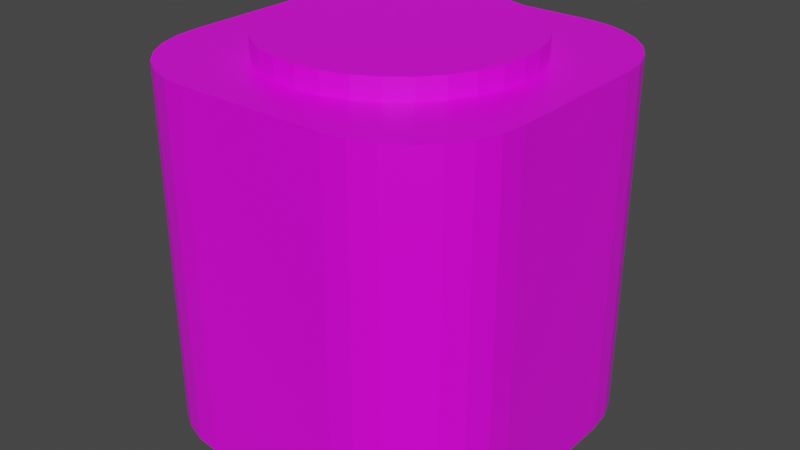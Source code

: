 # Source: caja.blend  (saved by Blender 2.90.8; exported with 4.5.12 LTS)
import bpy
from mathutils import Matrix  # noqa: F401  (used for matrix-valued properties, if any)

bpy.ops.wm.read_factory_settings(use_empty=True)
scene = bpy.context.scene
scene.name = 'Scene'

# ---- collections
col_collection = bpy.data.collections.new('Collection'); scene.collection.children.link(col_collection)

# ---- images (referenced by path relative to the original .blend; pixels are not part of the script)
import os
ASSET_DIR = os.environ.get("B2B_ASSET_DIR", "")  # directory of the original .blend (textures are referenced by path, not embedded)
HERE = os.path.dirname(os.path.abspath(__file__))  # packed textures are extracted next to this script under _unpacked/

def load_image(name, relpath, width, height, colorspace="sRGB"):
    """Load a texture the original file referenced (path relative to the .blend, or extracted next to this script)."""
    p = next((c for c in (os.path.join(HERE, relpath), os.path.join(ASSET_DIR, relpath)) if relpath and os.path.exists(c)), "")
    if p:
        img = bpy.data.images.load(p, check_existing=True)
        img.name = name
    else:  # same state as the original file: an image datablock whose file is absent (Cycles renders it pink)
        img = bpy.data.images.new(name, width, height)
        img.source = "FILE"
        img.filepath = "//" + (relpath or name)
    img.colorspace_settings.name = colorspace
    return img
img_plaingray_png = load_image('plainGray.png', 'plainGray.png', 1024, 1024, 'sRGB')
img_plainpis_png = load_image('plainPis.png', 'plainPis.png', 1024, 1024, 'sRGB')

# ---- materials (node trees are filled in below, after node groups)
mat_material = bpy.data.materials.new('Material')
mat_material.alpha_threshold = 0.0
mat_material.use_transparent_shadow = False
mat_material.line_color = (0.0, 0.0, 0.0, 1.0)
mat_material_001 = bpy.data.materials.new('Material.001')
mat_material_001.use_transparent_shadow = False

# ---- material node trees
mat_material.use_nodes = True; mat_material.node_tree.nodes.clear()
_N = mat_material.node_tree.nodes; _L = mat_material.node_tree.links
n0 = _N.new('ShaderNodeOutputMaterial'); n0.name = 'Material Output'; n0.location = (300, 300)
n1 = _N.new('ShaderNodeBsdfPrincipled'); n1.name = 'Principled BSDF'; n1.location = (10, 300)
n1.distribution = 'GGX'
n1.subsurface_method = 'BURLEY'
n1.inputs[2].default_value = 0.4
n1.inputs[3].default_value = 1.45
n1.inputs[27].default_value = (0.0, 0.0, 0.0, 1.0)
n1.inputs[28].default_value = 1.0
n2 = _N.new('ShaderNodeTexImage'); n2.name = 'Imagen'; n2.location = (-280, 280)
n2.image = img_plaingray_png
_L.new(n1.outputs[0], n0.inputs[0])
_L.new(n2.outputs[0], n1.inputs[0])
n0.is_active_output = True
mat_material_001.use_nodes = True; mat_material_001.node_tree.nodes.clear()
_N = mat_material_001.node_tree.nodes; _L = mat_material_001.node_tree.links
n0 = _N.new('ShaderNodeBsdfPrincipled'); n0.name = 'Principled BSDF'; n0.location = (10, 300)
n0.distribution = 'GGX'
n0.subsurface_method = 'BURLEY'
n0.inputs[3].default_value = 1.45
n0.inputs[27].default_value = (0.0, 0.0, 0.0, 1.0)
n0.inputs[28].default_value = 1.0
n1 = _N.new('ShaderNodeOutputMaterial'); n1.name = 'Material Output'; n1.location = (300, 300)
n2 = _N.new('ShaderNodeTexImage'); n2.name = 'Imagen'; n2.location = (-280, 280)
n2.image = img_plainpis_png
_L.new(n0.outputs[0], n1.inputs[0])
_L.new(n2.outputs[0], n0.inputs[0])
n1.is_active_output = True

# ---- world
world_world = bpy.data.worlds.new('World'); scene.world = world_world
world_world.use_nodes = True; world_world.node_tree.nodes.clear()
_N = world_world.node_tree.nodes; _L = world_world.node_tree.links
n0 = _N.new('ShaderNodeOutputWorld'); n0.name = 'World Output'; n0.location = (300, 300)
n1 = _N.new('ShaderNodeBackground'); n1.name = 'Background'; n1.location = (10, 300)
n1.inputs[0].default_value = (0.05088, 0.05088, 0.05088, 1.0)
_L.new(n1.outputs[0], n0.inputs[0])
n0.is_active_output = True
world_world.color = (0.05088, 0.05088, 0.05088)
world_world.use_sun_shadow = False
world_world.sun_shadow_jitter_overblur = 0.0

# ---- meshes
me_cube = bpy.data.meshes.new('Cube')
me_cube.from_pydata([(1.0, 0.4165, 1.0), (0.4165, 1.0, 1.0), (0.9854, 0.5463, 1.0), (0.9422, 0.6697, 1.0), (0.8727, 0.7803, 1.0), (0.7803, 0.8727, 1.0), (0.6697, 0.9422, 1.0), (0.5463, 0.9854, 1.0), (0.4165, 1.0, -1.0), (1.0, 0.4165, -1.0), (0.5463, 0.9854, -1.0), (0.6697, 0.9422, -1.0), (0.7803, 0.8727, -1.0), (0.8727, 0.7803, -1.0), (0.9422, 0.6697, -1.0), (0.9854, 0.5463, -1.0), (0.4165, -1.0, 1.0), (1.0, -0.4165, 1.0), (0.5463, -0.9854, 1.0), (0.6697, -0.9422, 1.0), (0.7803, -0.8727, 1.0), (0.8727, -0.7803, 1.0), (0.9422, -0.6697, 1.0), (0.9854, -0.5463, 1.0), (1.0, -0.4165, -1.0), (0.4165, -1.0, -1.0), (0.9854, -0.5463, -1.0), (0.9422, -0.6697, -1.0), (0.8727, -0.7803, -1.0), (0.7803, -0.8727, -1.0), (0.6697, -0.9422, -1.0), (0.5463, -0.9854, -1.0), (-0.4165, 1.0, 1.0), (-1.0, 0.4165, 1.0), (-0.5463, 0.9854, 1.0), (-0.6697, 0.9422, 1.0), (-0.7803, 0.8727, 1.0), (-0.8727, 0.7803, 1.0), (-0.9422, 0.6697, 1.0), (-0.9854, 0.5463, 1.0), (-1.0, 0.4165, -1.0), (-0.4165, 1.0, -1.0), (-0.9854, 0.5463, -1.0), (-0.9422, 0.6697, -1.0), (-0.8727, 0.7803, -1.0), (-0.7803, 0.8727, -1.0), (-0.6697, 0.9422, -1.0), (-0.5463, 0.9854, -1.0), (-1.0, -0.4165, 1.0), (-0.4165, -1.0, 1.0), (-0.9854, -0.5463, 1.0), (-0.9422, -0.6697, 1.0), (-0.8727, -0.7803, 1.0), (-0.7803, -0.8727, 1.0), (-0.6697, -0.9422, 1.0), (-0.5463, -0.9854, 1.0), (-0.4165, -1.0, -1.0), (-1.0, -0.4165, -1.0), (-0.5463, -0.9854, -1.0), (-0.6697, -0.9422, -1.0), (-0.7803, -0.8727, -1.0), (-0.8727, -0.7803, -1.0), (-0.9422, -0.6697, -1.0), (-0.9854, -0.5463, -1.0)], [], [(40, 42, 43, 44, 45, 46, 47, 41, 8, 10, 11, 12, 13, 14, 15, 9, 24, 26, 27, 28, 29, 30, 31, 25, 56, 58, 59, 60, 61, 62, 63, 57), (57, 48, 33, 40), (25, 16, 49, 56), (0, 2, 3, 4, 5, 6, 7, 1, 32, 34, 35, 36, 37, 38, 39, 33, 48, 50, 51, 52, 53, 54, 55, 49, 16, 18, 19, 20, 21, 22, 23, 17), (9, 0, 17, 24), (0, 9, 15, 2), (2, 15, 14, 3), (3, 14, 13, 4), (4, 13, 12, 5), (5, 12, 11, 6), (6, 11, 10, 7), (7, 10, 8, 1), (56, 49, 55, 58), (58, 55, 54, 59), (59, 54, 53, 60), (60, 53, 52, 61), (61, 52, 51, 62), (62, 51, 50, 63), (63, 50, 48, 57), (16, 25, 31, 18), (18, 31, 30, 19), (19, 30, 29, 20), (20, 29, 28, 21), (21, 28, 27, 22), (22, 27, 26, 23), (23, 26, 24, 17), (32, 41, 47, 34), (34, 47, 46, 35), (35, 46, 45, 36), (36, 45, 44, 37), (37, 44, 43, 38), (38, 43, 42, 39), (39, 42, 40, 33), (41, 32, 1, 8)])
_uv = me_cube.uv_layers.new(name='UVMap')
_uv.uv.foreach_set('vector', [0.125, 0.5729, 0.2923, 0.3144, 0.2941, 0.3196, 0.297, 0.3242, 0.3008, 0.3569, 0.3054, 0.3633, 0.3106, 0.3717, 0.1979, 0.5, 0.3021, 0.5, 0.3561, 0.4628, 0.3612, 0.4749, 0.3658, 0.487, 0.3697, 0.5275, 0.3726, 0.5413, 0.3744, 0.5567, 0.375, 0.5729, 0.375, 0.6771, 0.3744, 0.6933, 0.3726, 0.7087, 0.3697, 0.7225, 0.3658, 0.763, 0.3612, 0.7751, 0.3561, 0.7872, 0.3021, 0.75, 0.1979, 0.75, 0.1817, 0.7482, 0.1663, 0.7428, 0.1525, 0.7341, 0.1409, 0.7225, 0.1322, 0.7087, 0.1268, 0.6933, 0.125, 0.6771, 0.375, 0.07294, 0.625, 0.07294, 0.625, 0.1771, 0.375, 0.1771, 0.375, 0.8229, 0.625, 0.8229, 0.625, 0.9271, 0.375, 0.9271, 0.625, 0.5729, 0.6256, 0.5567, 0.6274, 0.5413, 0.6303, 0.5275, 0.6342, 0.487, 0.6388, 0.4749, 0.6439, 0.4628, 0.6979, 0.5, 0.8021, 0.5, 0.6894, 0.3717, 0.6946, 0.3633, 0.6992, 0.3569, 0.703, 0.3242, 0.7059, 0.3196, 0.7077, 0.3144, 0.875, 0.5729, 0.875, 0.6771, 0.8732, 0.6933, 0.8678, 0.7087, 0.8591, 0.7225, 0.8475, 0.7341, 0.8337, 0.7428, 0.8183, 0.7482, 0.8021, 0.75, 0.6979, 0.75, 0.6439, 0.7872, 0.6388, 0.7751, 0.6342, 0.763, 0.6303, 0.7225, 0.6274, 0.7087, 0.6256, 0.6933, 0.625, 0.6771, 0.375, 0.5729, 0.625, 0.5729, 0.625, 0.6771, 0.375, 0.6771, 0.625, 0.5729, 0.375, 0.5729, 0.3744, 0.5567, 0.6256, 0.5567, 0.6256, 0.5567, 0.3744, 0.5567, 0.3726, 0.5413, 0.6274, 0.5413, 0.6274, 0.5413, 0.3726, 0.5413, 0.3697, 0.5275, 0.6303, 0.5275, 0.6303, 0.5275, 0.3697, 0.5275, 0.3658, 0.487, 0.6342, 0.487, 0.6342, 0.487, 0.3658, 0.487, 0.3612, 0.4749, 0.6388, 0.4749, 0.6388, 0.4749, 0.3612, 0.4749, 0.3561, 0.4628, 0.6439, 0.4628, 0.6439, 0.4628, 0.3561, 0.4628, 0.375, 0.4271, 0.625, 0.4271, 0.375, 0.9271, 0.625, 0.9271, 0.625, 0.9433, 0.375, 0.9433, 0.375, 0.9433, 0.625, 0.9433, 0.625, 0.9587, 0.375, 0.9587, 0.375, 0.9587, 0.625, 0.9587, 0.625, 0.9725, 0.375, 0.9725, 0.375, 0.0, 0.625, 0.0, 0.625, 0.02746, 0.375, 0.02746, 0.375, 0.02746, 0.625, 0.02746, 0.625, 0.04129, 0.375, 0.04129, 0.375, 0.04129, 0.625, 0.04129, 0.625, 0.05671, 0.375, 0.05671, 0.375, 0.05671, 0.625, 0.05671, 0.625, 0.07294, 0.375, 0.07294, 0.625, 0.8229, 0.375, 0.8229, 0.3561, 0.7872, 0.6439, 0.7872, 0.6439, 0.7872, 0.3561, 0.7872, 0.3612, 0.7751, 0.6388, 0.7751, 0.6388, 0.7751, 0.3612, 0.7751, 0.3658, 0.763, 0.6342, 0.763, 0.6342, 0.763, 0.3658, 0.763, 0.3697, 0.7225, 0.6303, 0.7225, 0.6303, 0.7225, 0.3697, 0.7225, 0.3726, 0.7087, 0.6274, 0.7087, 0.6274, 0.7087, 0.3726, 0.7087, 0.3744, 0.6933, 0.6256, 0.6933, 0.6256, 0.6933, 0.3744, 0.6933, 0.375, 0.6771, 0.625, 0.6771, 0.625, 0.3229, 0.375, 0.3229, 0.3106, 0.3717, 0.6894, 0.3717, 0.6894, 0.3717, 0.3106, 0.3717, 0.3054, 0.3633, 0.6946, 0.3633, 0.6946, 0.3633, 0.3054, 0.3633, 0.3008, 0.3569, 0.6992, 0.3569, 0.6992, 0.3569, 0.3008, 0.3569, 0.297, 0.3242, 0.703, 0.3242, 0.703, 0.3242, 0.297, 0.3242, 0.2941, 0.3196, 0.7059, 0.3196, 0.7059, 0.3196, 0.2941, 0.3196, 0.2923, 0.3144, 0.7077, 0.3144, 0.7077, 0.3144, 0.2923, 0.3144, 0.375, 0.1771, 0.625, 0.1771, 0.375, 0.3229, 0.625, 0.3229, 0.625, 0.4271, 0.375, 0.4271])
me_cube.materials.append(mat_material)
me_cube.use_remesh_preserve_volume = False
me_cube.use_remesh_preserve_attributes = False
me_cube.use_mirror_vertex_groups = False
me_cube.update()
me_cilindro = bpy.data.meshes.new('Cilindro')
me_cilindro.from_pydata([(0.0, 1.0, -1.0), (0.0, 1.0, 1.0), (0.1951, 0.9808, -1.0), (0.1951, 0.9808, 1.0), (0.3827, 0.9239, -1.0), (0.3827, 0.9239, 1.0), (0.5556, 0.8315, -1.0), (0.5556, 0.8315, 1.0), (0.7071, 0.7071, -1.0), (0.7071, 0.7071, 1.0), (0.8315, 0.5556, -1.0), (0.8315, 0.5556, 1.0), (0.9239, 0.3827, -1.0), (0.9239, 0.3827, 1.0), (0.9808, 0.1951, -1.0), (0.9808, 0.1951, 1.0), (1.0, 7.55e-08, -1.0), (1.0, 7.55e-08, 1.0), (0.9808, -0.1951, -1.0), (0.9808, -0.1951, 1.0), (0.9239, -0.3827, -1.0), (0.9239, -0.3827, 1.0), (0.8315, -0.5556, -1.0), (0.8315, -0.5556, 1.0), (0.7071, -0.7071, -1.0), (0.7071, -0.7071, 1.0), (0.5556, -0.8315, -1.0), (0.5556, -0.8315, 1.0), (0.3827, -0.9239, -1.0), (0.3827, -0.9239, 1.0), (0.1951, -0.9808, -1.0), (0.1951, -0.9808, 1.0), (-3.258e-07, -1.0, -1.0), (-3.258e-07, -1.0, 1.0), (-0.1951, -0.9808, -1.0), (-0.1951, -0.9808, 1.0), (-0.3827, -0.9239, -1.0), (-0.3827, -0.9239, 1.0), (-0.5556, -0.8315, -1.0), (-0.5556, -0.8315, 1.0), (-0.7071, -0.7071, -1.0), (-0.7071, -0.7071, 1.0), (-0.8315, -0.5556, -1.0), (-0.8315, -0.5556, 1.0), (-0.9239, -0.3827, -1.0), (-0.9239, -0.3827, 1.0), (-0.9808, -0.1951, -1.0), (-0.9808, -0.1951, 1.0), (-1.0, 9.656e-07, -1.0), (-1.0, 9.656e-07, 1.0), (-0.9808, 0.1951, -1.0), (-0.9808, 0.1951, 1.0), (-0.9239, 0.3827, -1.0), (-0.9239, 0.3827, 1.0), (-0.8315, 0.5556, -1.0), (-0.8315, 0.5556, 1.0), (-0.7071, 0.7071, -1.0), (-0.7071, 0.7071, 1.0), (-0.5556, 0.8315, -1.0), (-0.5556, 0.8315, 1.0), (-0.3827, 0.9239, -1.0), (-0.3827, 0.9239, 1.0), (-0.1951, 0.9808, -1.0), (-0.1951, 0.9808, 1.0)], [], [(0, 1, 3, 2), (2, 3, 5, 4), (4, 5, 7, 6), (6, 7, 9, 8), (8, 9, 11, 10), (10, 11, 13, 12), (12, 13, 15, 14), (14, 15, 17, 16), (16, 17, 19, 18), (18, 19, 21, 20), (20, 21, 23, 22), (22, 23, 25, 24), (24, 25, 27, 26), (26, 27, 29, 28), (28, 29, 31, 30), (30, 31, 33, 32), (32, 33, 35, 34), (34, 35, 37, 36), (36, 37, 39, 38), (38, 39, 41, 40), (40, 41, 43, 42), (42, 43, 45, 44), (44, 45, 47, 46), (46, 47, 49, 48), (48, 49, 51, 50), (50, 51, 53, 52), (52, 53, 55, 54), (54, 55, 57, 56), (56, 57, 59, 58), (58, 59, 61, 60), (3, 1, 63, 61, 59, 57, 55, 53, 51, 49, 47, 45, 43, 41, 39, 37, 35, 33, 31, 29, 27, 25, 23, 21, 19, 17, 15, 13, 11, 9, 7, 5), (60, 61, 63, 62), (62, 63, 1, 0), (0, 2, 4, 6, 8, 10, 12, 14, 16, 18, 20, 22, 24, 26, 28, 30, 32, 34, 36, 38, 40, 42, 44, 46, 48, 50, 52, 54, 56, 58, 60, 62)])
_uv = me_cilindro.uv_layers.new(name='MapaUV')
_uv.uv.foreach_set('vector', [1.0, 0.5, 1.0, 1.0, 0.9688, 1.0, 0.9688, 0.5, 0.9688, 0.5, 0.9688, 1.0, 0.9375, 1.0, 0.9375, 0.5, 0.9375, 0.5, 0.9375, 1.0, 0.9062, 1.0, 0.9062, 0.5, 0.9062, 0.5, 0.9062, 1.0, 0.875, 1.0, 0.875, 0.5, 0.875, 0.5, 0.875, 1.0, 0.8438, 1.0, 0.8438, 0.5, 0.8438, 0.5, 0.8438, 1.0, 0.8125, 1.0, 0.8125, 0.5, 0.8125, 0.5, 0.8125, 1.0, 0.7812, 1.0, 0.7812, 0.5, 0.7812, 0.5, 0.7812, 1.0, 0.75, 1.0, 0.75, 0.5, 0.75, 0.5, 0.75, 1.0, 0.7188, 1.0, 0.7188, 0.5, 0.7188, 0.5, 0.7188, 1.0, 0.6875, 1.0, 0.6875, 0.5, 0.6875, 0.5, 0.6875, 1.0, 0.6562, 1.0, 0.6562, 0.5, 0.6562, 0.5, 0.6562, 1.0, 0.625, 1.0, 0.625, 0.5, 0.625, 0.5, 0.625, 1.0, 0.5938, 1.0, 0.5938, 0.5, 0.5938, 0.5, 0.5938, 1.0, 0.5625, 1.0, 0.5625, 0.5, 0.5625, 0.5, 0.5625, 1.0, 0.5312, 1.0, 0.5312, 0.5, 0.5312, 0.5, 0.5312, 1.0, 0.5, 1.0, 0.5, 0.5, 0.5, 0.5, 0.5, 1.0, 0.4688, 1.0, 0.4688, 0.5, 0.4688, 0.5, 0.4688, 1.0, 0.4375, 1.0, 0.4375, 0.5, 0.4375, 0.5, 0.4375, 1.0, 0.4062, 1.0, 0.4062, 0.5, 0.4062, 0.5, 0.4062, 1.0, 0.375, 1.0, 0.375, 0.5, 0.375, 0.5, 0.375, 1.0, 0.3438, 1.0, 0.3438, 0.5, 0.3438, 0.5, 0.3438, 1.0, 0.3125, 1.0, 0.3125, 0.5, 0.3125, 0.5, 0.3125, 1.0, 0.2812, 1.0, 0.2812, 0.5, 0.2812, 0.5, 0.2812, 1.0, 0.25, 1.0, 0.25, 0.5, 0.25, 0.5, 0.25, 1.0, 0.2188, 1.0, 0.2188, 0.5, 0.2188, 0.5, 0.2188, 1.0, 0.1875, 1.0, 0.1875, 0.5, 0.1875, 0.5, 0.1875, 1.0, 0.1562, 1.0, 0.1562, 0.5, 0.1562, 0.5, 0.1562, 1.0, 0.125, 1.0, 0.125, 0.5, 0.125, 0.5, 0.125, 1.0, 0.09375, 1.0, 0.09375, 0.5, 0.09375, 0.5, 0.09375, 1.0, 0.0625, 1.0, 0.0625, 0.5, 0.2968, 0.4854, 0.25, 0.49, 0.2032, 0.4854, 0.1582, 0.4717, 0.1167, 0.4496, 0.08029, 0.4197, 0.05045, 0.3833, 0.02827, 0.3418, 0.01461, 0.2968, 0.01, 0.25, 0.01461, 0.2032, 0.02827, 0.1582, 0.05045, 0.1167, 0.08029, 0.08029, 0.1167, 0.05045, 0.1582, 0.02827, 0.2032, 0.01461, 0.25, 0.01, 0.2968, 0.01461, 0.3418, 0.02827, 0.3833, 0.05045, 0.4197, 0.08029, 0.4496, 0.1167, 0.4717, 0.1582, 0.4854, 0.2032, 0.49, 0.25, 0.4854, 0.2968, 0.4717, 0.3418, 0.4496, 0.3833, 0.4197, 0.4197, 0.3833, 0.4496, 0.3418, 0.4717, 0.0625, 0.5, 0.0625, 1.0, 0.03125, 1.0, 0.03125, 0.5, 0.03125, 0.5, 0.03125, 1.0, 0.0, 1.0, 0.0, 0.5, 0.75, 0.49, 0.7968, 0.4854, 0.8418, 0.4717, 0.8833, 0.4496, 0.9197, 0.4197, 0.9496, 0.3833, 0.9717, 0.3418, 0.9854, 0.2968, 0.99, 0.25, 0.9854, 0.2032, 0.9717, 0.1582, 0.9496, 0.1167, 0.9197, 0.08029, 0.8833, 0.05045, 0.8418, 0.02827, 0.7968, 0.01461, 0.75, 0.01, 0.7032, 0.01461, 0.6582, 0.02827, 0.6167, 0.05045, 0.5803, 0.08029, 0.5504, 0.1167, 0.5283, 0.1582, 0.5146, 0.2032, 0.51, 0.25, 0.5146, 0.2968, 0.5283, 0.3418, 0.5504, 0.3833, 0.5803, 0.4197, 0.6167, 0.4496, 0.6582, 0.4717, 0.7032, 0.4854])
me_cilindro.materials.append(mat_material_001)
me_cilindro.use_remesh_fix_poles = True
me_cilindro.use_remesh_preserve_attributes = False
me_cilindro.use_mirror_vertex_groups = False
me_cilindro.update()

# ---- objects
ob_cube = bpy.data.objects.new('Cube', me_cube)
ob_cilindro = bpy.data.objects.new('Cilindro', me_cilindro)

# ---- transforms, parenting, visibility, modifiers, constraints
ob_cube.location = (0.0, 0.0, 0.0)
ob_cube.lock_rotations_4d = False
ob_cube.empty_display_type = 'ARROWS'
ob_cube.lineart.crease_threshold = 0.0
ob_cilindro.location = (0.0, 0.0, 1.044)
ob_cilindro.scale = (0.7143, 0.7143, -0.06947)
ob_cilindro.lineart.crease_threshold = 0.0

# ---- collection membership
col_collection.objects.link(ob_cube)
col_collection.objects.link(ob_cilindro)

# ---- scene / render settings (as saved in the file)
scene.frame_start = 1; scene.frame_end = 250; scene.frame_set(1)
scene.render.engine = 'BLENDER_EEVEE_NEXT'
scene.cycles.use_denoising = False
scene.cycles.samples = 128
scene.cycles.sampling_pattern = 'TABULATED_SOBOL'
scene.cycles.use_adaptive_sampling = False
scene.cycles.use_light_tree = False
scene.view_settings.view_transform = 'Filmic'
bpy.context.view_layer.update()

# ---- added for rendering (the .blend has no active camera and no usable light): camera, sun
cam_auto = bpy.data.cameras.new('AutoCamera')
cam_auto.lens = 50.0
cam_auto.sensor_width = 36.0
cam_auto.clip_end = 1000.0
ob_auto_camera = bpy.data.objects.new('AutoCamera', cam_auto)
scene.collection.objects.link(ob_auto_camera)
ob_auto_camera.location = (3.26692, -3.9203, 2.67036)
ob_auto_camera.rotation_euler = (1.09748, -7.21219e-08, 0.694738)
scene.camera = ob_auto_camera
light_auto_sun = bpy.data.lights.new('AutoSun', 'SUN')
light_auto_sun.energy = 3.0
light_auto_sun.angle = 0.0523599
ob_auto_sun = bpy.data.objects.new('AutoSun', light_auto_sun)
scene.collection.objects.link(ob_auto_sun)
ob_auto_sun.rotation_euler = (0.872665, 0.174533, 0.523599)
bpy.context.view_layer.update()
